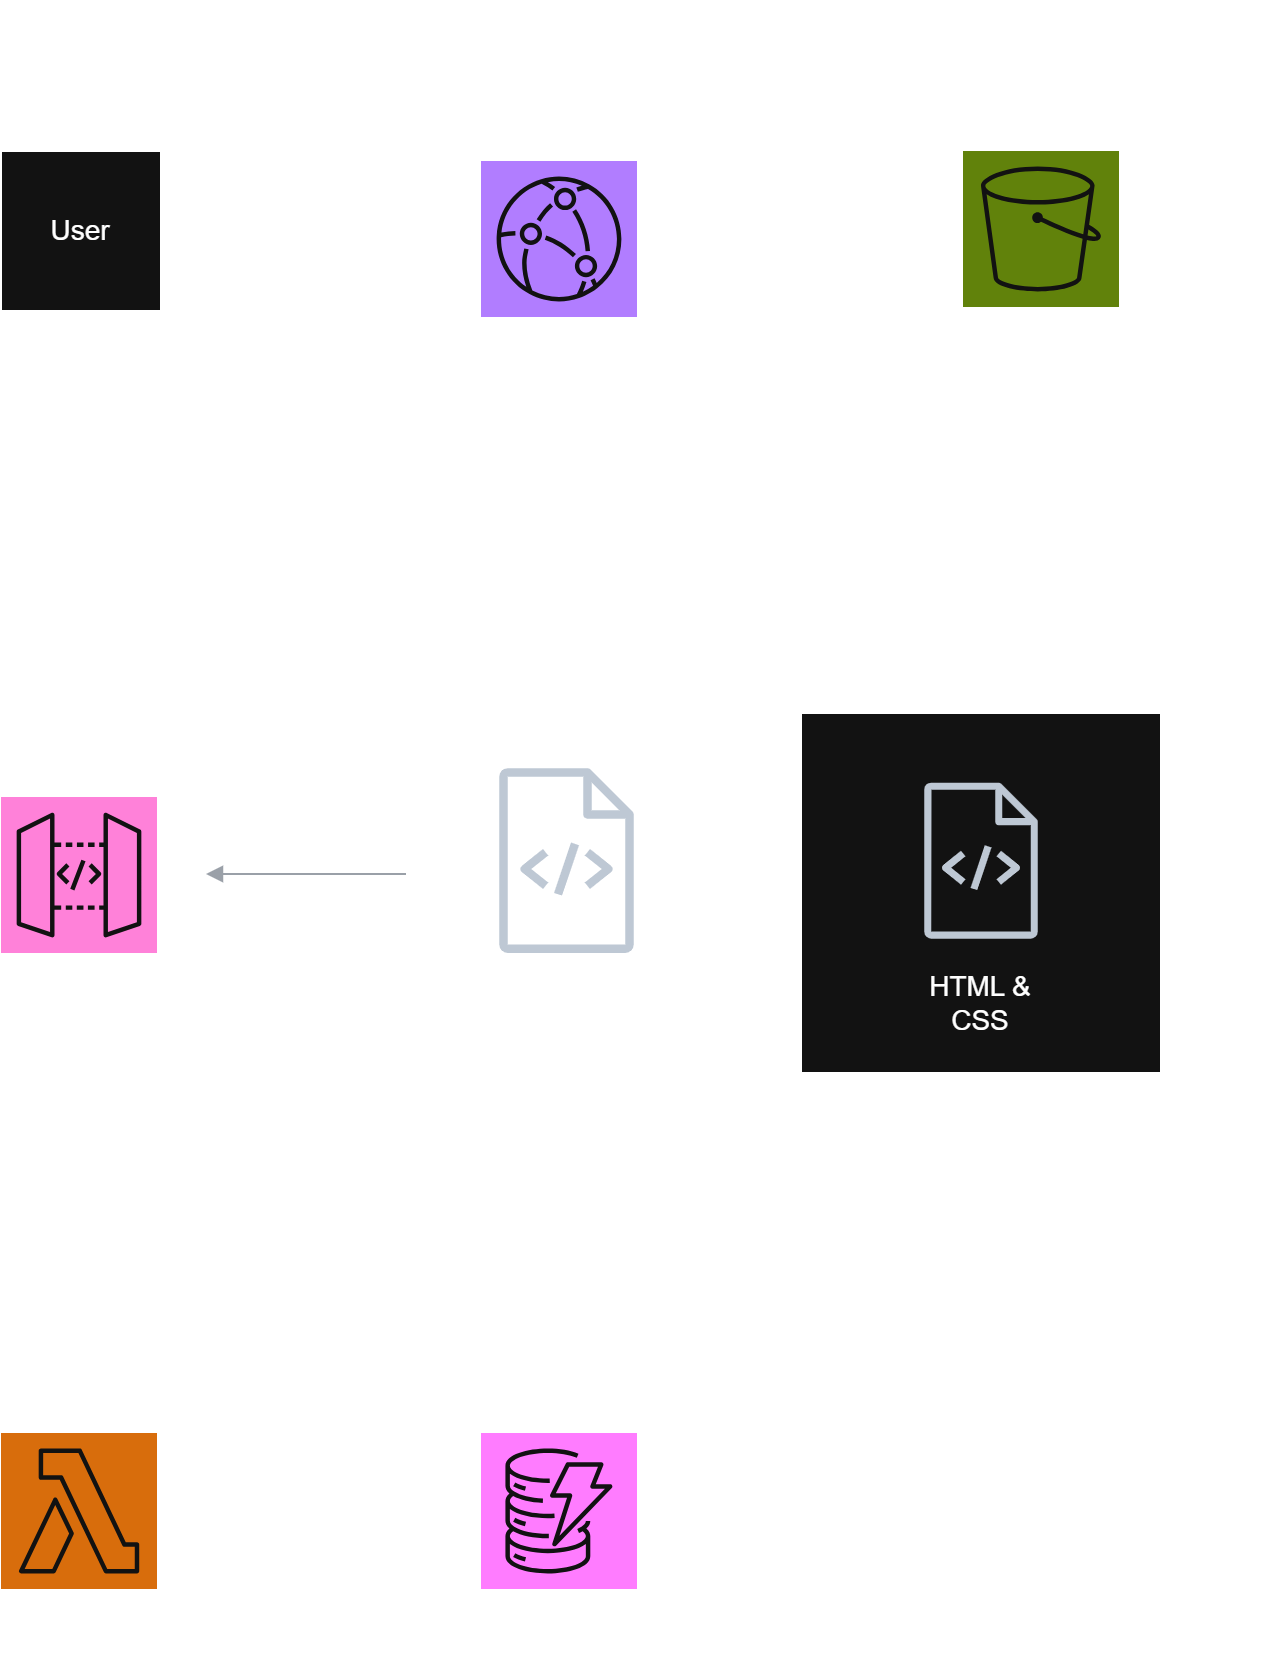

The diagram above was exported from draw.io. Its source (the exported page's mxGraphModel, read from the mxfile embedded in the PNG):
<mxGraphModel dx="774" dy="464" grid="1" gridSize="10" guides="1" tooltips="1" connect="1" arrows="1" fold="1" page="1" pageScale="1" pageWidth="850" pageHeight="1100" math="0" shadow="0">
  <root>
    <mxCell id="0" />
    <mxCell id="1" parent="0" />
    <mxCell id="LF469DxWYg1d5abig1QD-1" parent="1" style="points=[[0,0,0],[0.25,0,0],[0.5,0,0],[0.75,0,0],[1,0,0],[0,1,0],[0.25,1,0],[0.5,1,0],[0.75,1,0],[1,1,0],[0,0.25,0],[0,0.5,0],[0,0.75,0],[1,0.25,0],[1,0.5,0],[1,0.75,0]];outlineConnect=0;fontColor=#232F3E;fillColor=#7AA116;strokeColor=#ffffff;verticalLabelPosition=bottom;verticalAlign=top;align=center;html=1;fontSize=12;fontStyle=0;aspect=fixed;shape=mxgraph.aws4.resourceIcon;resIcon=mxgraph.aws4.s3;strokeWidth=0;rounded=0;" value="" vertex="1">
      <mxGeometry height="78" width="78" x="561" y="119" as="geometry" />
    </mxCell>
    <mxCell id="LF469DxWYg1d5abig1QD-3" parent="1" style="points=[[0,0,0],[0.25,0,0],[0.5,0,0],[0.75,0,0],[1,0,0],[0,1,0],[0.25,1,0],[0.5,1,0],[0.75,1,0],[1,1,0],[0,0.25,0],[0,0.5,0],[0,0.75,0],[1,0.25,0],[1,0.5,0],[1,0.75,0]];outlineConnect=0;fontColor=#232F3E;fillColor=#8C4FFF;strokeColor=#ffffff;dashed=0;verticalLabelPosition=bottom;verticalAlign=top;align=center;html=1;fontSize=12;fontStyle=0;aspect=fixed;shape=mxgraph.aws4.resourceIcon;resIcon=mxgraph.aws4.cloudfront;rounded=0;" value="" vertex="1">
      <mxGeometry height="78" width="78" x="320" y="124" as="geometry" />
    </mxCell>
    <mxCell id="LF469DxWYg1d5abig1QD-4" parent="1" style="points=[[0,0,0],[0.25,0,0],[0.5,0,0],[0.75,0,0],[1,0,0],[0,1,0],[0.25,1,0],[0.5,1,0],[0.75,1,0],[1,1,0],[0,0.25,0],[0,0.5,0],[0,0.75,0],[1,0.25,0],[1,0.5,0],[1,0.75,0]];outlineConnect=0;fontColor=#232F3E;fillColor=#E7157B;strokeColor=#ffffff;dashed=0;verticalLabelPosition=bottom;verticalAlign=top;align=center;html=1;fontSize=12;fontStyle=0;aspect=fixed;shape=mxgraph.aws4.resourceIcon;resIcon=mxgraph.aws4.api_gateway;rounded=0;" value="" vertex="1">
      <mxGeometry height="78" width="78" x="80" y="442" as="geometry" />
    </mxCell>
    <mxCell id="LF469DxWYg1d5abig1QD-8" parent="1" style="points=[[0,0,0],[0.25,0,0],[0.5,0,0],[0.75,0,0],[1,0,0],[0,1,0],[0.25,1,0],[0.5,1,0],[0.75,1,0],[1,1,0],[0,0.25,0],[0,0.5,0],[0,0.75,0],[1,0.25,0],[1,0.5,0],[1,0.75,0]];outlineConnect=0;fontColor=#232F3E;fillColor=#ED7100;strokeColor=#ffffff;dashed=0;verticalLabelPosition=bottom;verticalAlign=top;align=center;html=1;fontSize=12;fontStyle=0;aspect=fixed;shape=mxgraph.aws4.resourceIcon;resIcon=mxgraph.aws4.lambda;rounded=0;" value="" vertex="1">
      <mxGeometry height="78" width="78" x="80" y="760" as="geometry" />
    </mxCell>
    <mxCell id="LF469DxWYg1d5abig1QD-10" parent="1" style="points=[[0,0,0],[0.25,0,0],[0.5,0,0],[0.75,0,0],[1,0,0],[0,1,0],[0.25,1,0],[0.5,1,0],[0.75,1,0],[1,1,0],[0,0.25,0],[0,0.5,0],[0,0.75,0],[1,0.25,0],[1,0.5,0],[1,0.75,0]];outlineConnect=0;fontColor=#232F3E;fillColor=#C925D1;strokeColor=#ffffff;dashed=0;verticalLabelPosition=bottom;verticalAlign=top;align=center;html=1;fontSize=12;fontStyle=0;aspect=fixed;shape=mxgraph.aws4.resourceIcon;resIcon=mxgraph.aws4.dynamodb;rounded=0;" value="" vertex="1">
      <mxGeometry height="78" width="78" x="320" y="760" as="geometry" />
    </mxCell>
    <mxCell id="LF469DxWYg1d5abig1QD-11" parent="1" style="text;html=1;whiteSpace=wrap;strokeColor=none;fillColor=none;align=center;verticalAlign=middle;rounded=0;" value="&lt;font style=&quot;font-size: 14px;&quot;&gt;Amazon S3&lt;/font&gt;" vertex="1">
      <mxGeometry height="30" width="80" x="560" y="210" as="geometry" />
    </mxCell>
    <mxCell id="LF469DxWYg1d5abig1QD-12" parent="1" style="text;html=1;whiteSpace=wrap;strokeColor=none;fillColor=none;align=center;verticalAlign=middle;rounded=0;" value="&lt;font style=&quot;font-size: 14px;&quot;&gt;Amazon CloudFront&lt;/font&gt;" vertex="1">
      <mxGeometry height="30" width="60" x="329" y="210" as="geometry" />
    </mxCell>
    <mxCell id="LF469DxWYg1d5abig1QD-13" parent="1" style="text;html=1;whiteSpace=wrap;strokeColor=none;fillColor=none;align=center;verticalAlign=middle;rounded=0;" value="&lt;font style=&quot;font-size: 14px;&quot;&gt;API Gateway&lt;/font&gt;" vertex="1">
      <mxGeometry height="30" width="60" x="89" y="530" as="geometry" />
    </mxCell>
    <mxCell id="LF469DxWYg1d5abig1QD-14" parent="1" style="text;html=1;whiteSpace=wrap;strokeColor=none;fillColor=none;align=center;verticalAlign=middle;rounded=0;" value="&lt;font style=&quot;font-size: 14px;&quot;&gt;Amazon DynamoDB&lt;/font&gt;" vertex="1">
      <mxGeometry height="30" width="60" x="329" y="850" as="geometry" />
    </mxCell>
    <mxCell id="LF469DxWYg1d5abig1QD-15" parent="1" style="text;html=1;whiteSpace=wrap;strokeColor=none;fillColor=none;align=center;verticalAlign=middle;rounded=0;" value="&lt;font style=&quot;font-size: 14px;&quot;&gt;Amazon Lambda&lt;/font&gt;" vertex="1">
      <mxGeometry height="30" width="60" x="80" y="850" as="geometry" />
    </mxCell>
    <mxCell id="LF469DxWYg1d5abig1QD-21" parent="1" style="text;html=1;whiteSpace=wrap;strokeColor=none;fillColor=none;align=center;verticalAlign=middle;rounded=0;" value="&lt;b&gt;&lt;font style=&quot;font-size: 36px;&quot;&gt;Cloud Resume Architecture&lt;/font&gt;&lt;/b&gt;" vertex="1">
      <mxGeometry height="30" width="500" x="109" y="50" as="geometry" />
    </mxCell>
    <mxCell id="LF469DxWYg1d5abig1QD-22" parent="1" style="whiteSpace=wrap;html=1;aspect=fixed;" value="&lt;font style=&quot;font-size: 14px;&quot;&gt;User&lt;/font&gt;" vertex="1">
      <mxGeometry height="80" width="80" x="80" y="119" as="geometry" />
    </mxCell>
    <mxCell id="LF469DxWYg1d5abig1QD-29" parent="1" style="rounded=0;whiteSpace=wrap;html=1;" value="" vertex="1">
      <mxGeometry height="180" width="180" x="480" y="400" as="geometry" />
    </mxCell>
    <mxCell id="LF469DxWYg1d5abig1QD-30" edge="1" parent="1" style="endArrow=classic;startArrow=classic;html=1;rounded=0;" value="">
      <mxGeometry height="50" relative="1" width="50" as="geometry">
        <Array as="points" />
        <mxPoint x="563" y="380" as="sourcePoint" />
        <mxPoint x="609" y="250" as="targetPoint" />
      </mxGeometry>
    </mxCell>
    <mxCell id="LF469DxWYg1d5abig1QD-31" parent="1" style="sketch=0;outlineConnect=0;fontColor=#232F3E;gradientColor=none;fillColor=#232F3D;strokeColor=none;dashed=0;verticalLabelPosition=bottom;verticalAlign=top;align=center;html=1;fontSize=12;fontStyle=0;aspect=fixed;pointerEvents=1;shape=mxgraph.aws4.source_code;" value="" vertex="1">
      <mxGeometry height="78" width="57" x="541.5" y="434.82" as="geometry" />
    </mxCell>
    <mxCell id="LF469DxWYg1d5abig1QD-32" parent="1" style="text;html=1;whiteSpace=wrap;strokeColor=none;fillColor=none;align=center;verticalAlign=middle;rounded=0;" value="&lt;font style=&quot;font-size: 14px;&quot;&gt;HTML &amp;amp; CSS&lt;/font&gt;" vertex="1">
      <mxGeometry height="30" width="60" x="540" y="530" as="geometry" />
    </mxCell>
    <mxCell id="LF469DxWYg1d5abig1QD-33" parent="1" style="text;html=1;whiteSpace=wrap;strokeColor=none;fillColor=none;align=left;verticalAlign=middle;rounded=0;" value="&lt;div style=&quot;&quot;&gt;&lt;span style=&quot;font-size: 14px; background-color: transparent; color: light-dark(rgb(0, 0, 0), rgb(255, 255, 255));&quot;&gt;S3 Bucket contains source code&lt;/span&gt;&lt;/div&gt;" vertex="1">
      <mxGeometry height="40" width="110" x="600" y="320" as="geometry" />
    </mxCell>
    <mxCell id="LF469DxWYg1d5abig1QD-34" parent="1" style="sketch=0;outlineConnect=0;fontColor=#232F3E;gradientColor=none;fillColor=#232F3D;strokeColor=none;dashed=0;verticalLabelPosition=bottom;verticalAlign=top;align=center;html=1;fontSize=12;fontStyle=0;aspect=fixed;pointerEvents=1;shape=mxgraph.aws4.source_code;" value="" vertex="1">
      <mxGeometry height="92.37" width="67.5" x="329" y="427.63" as="geometry" />
    </mxCell>
    <mxCell id="LF469DxWYg1d5abig1QD-42" parent="1" style="text;html=1;whiteSpace=wrap;strokeColor=none;fillColor=none;align=center;verticalAlign=middle;rounded=0;" value="&lt;font style=&quot;font-size: 14px;&quot;&gt;Javascript&lt;/font&gt;" vertex="1">
      <mxGeometry height="30" width="60" x="332.75" y="530" as="geometry" />
    </mxCell>
    <mxCell id="LF469DxWYg1d5abig1QD-44" edge="1" parent="1" style="edgeStyle=orthogonalEdgeStyle;html=1;endArrow=none;elbow=vertical;startArrow=block;startFill=1;strokeColor=#545B64;rounded=0;" value="">
      <mxGeometry relative="1" width="100" as="geometry">
        <mxPoint x="182.5" y="480.5" as="sourcePoint" />
        <mxPoint x="282.5" y="480.5" as="targetPoint" />
      </mxGeometry>
    </mxCell>
    <mxCell id="LF469DxWYg1d5abig1QD-50" edge="1" parent="1" style="orthogonalLoop=1;jettySize=auto;html=1;rounded=0;curved=0;" value="">
      <mxGeometry relative="1" width="80" as="geometry">
        <Array as="points" />
        <mxPoint x="118" y="600" as="sourcePoint" />
        <mxPoint x="118" y="720" as="targetPoint" />
      </mxGeometry>
    </mxCell>
    <mxCell id="LF469DxWYg1d5abig1QD-51" edge="1" parent="1" style="edgeStyle=none;orthogonalLoop=1;jettySize=auto;html=1;rounded=0;" value="">
      <mxGeometry relative="1" width="80" as="geometry">
        <Array as="points">
          <mxPoint x="240" y="798.5" />
        </Array>
        <mxPoint x="200" y="798.5" as="sourcePoint" />
        <mxPoint x="280" y="798.5" as="targetPoint" />
      </mxGeometry>
    </mxCell>
    <mxCell id="LF469DxWYg1d5abig1QD-52" edge="1" parent="1" style="edgeStyle=none;orthogonalLoop=1;jettySize=auto;html=1;rounded=0;" value="">
      <mxGeometry relative="1" width="80" as="geometry">
        <Array as="points">
          <mxPoint x="270" y="159.5" />
        </Array>
        <mxPoint x="200" y="159.5" as="sourcePoint" />
        <mxPoint x="280" y="159.5" as="targetPoint" />
      </mxGeometry>
    </mxCell>
    <mxCell id="LF469DxWYg1d5abig1QD-53" edge="1" parent="1" style="edgeStyle=none;orthogonalLoop=1;jettySize=auto;html=1;rounded=0;" value="">
      <mxGeometry relative="1" width="80" as="geometry">
        <Array as="points" />
        <mxPoint x="440" y="158.5" as="sourcePoint" />
        <mxPoint x="520" y="158.5" as="targetPoint" />
      </mxGeometry>
    </mxCell>
    <mxCell id="LF469DxWYg1d5abig1QD-59" edge="1" parent="1" style="edgeStyle=none;orthogonalLoop=1;jettySize=auto;html=1;rounded=0;" value="">
      <mxGeometry relative="1" width="80" as="geometry">
        <Array as="points" />
        <mxPoint x="560" y="260" as="sourcePoint" />
        <mxPoint x="400" y="400" as="targetPoint" />
      </mxGeometry>
    </mxCell>
  </root>
</mxGraphModel>